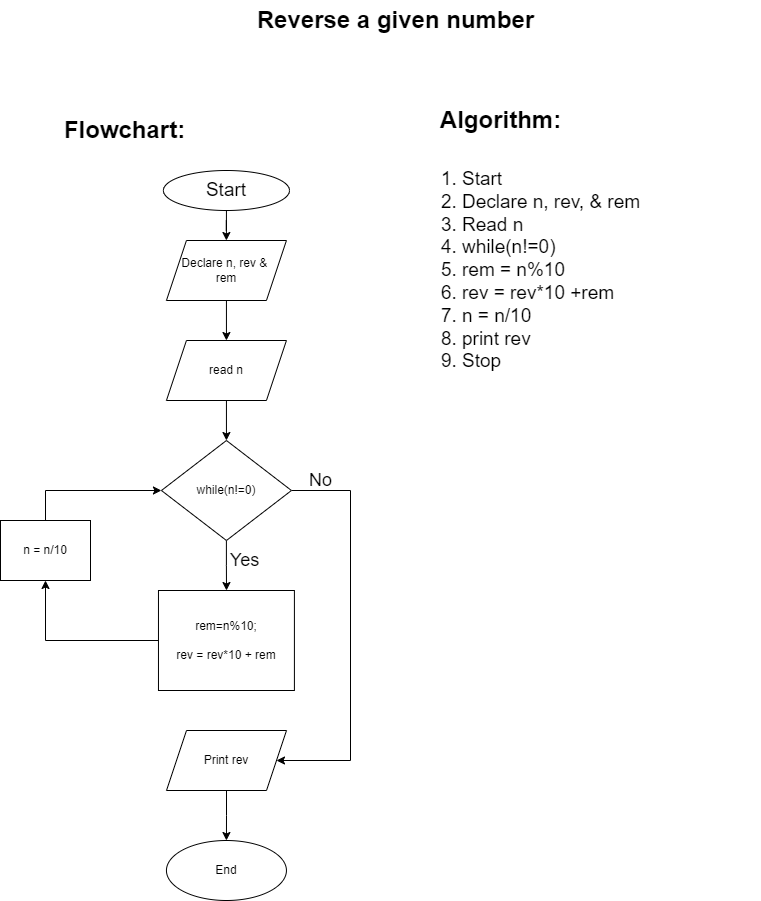

The diagram above was exported from draw.io. Its source (the exported page's mxGraphModel, read from the mxfile embedded in the PNG):
<mxGraphModel dx="818" dy="857" grid="1" gridSize="10" guides="1" tooltips="1" connect="1" arrows="1" fold="1" page="1" pageScale="1" pageWidth="827" pageHeight="1169" background="#FFFFFF" math="0" shadow="0">
  <root>
    <mxCell id="WIyWlLk6GJQsqaUBKTNV-0" />
    <mxCell id="WIyWlLk6GJQsqaUBKTNV-1" parent="WIyWlLk6GJQsqaUBKTNV-0" />
    <mxCell id="nUPXzKol__QYptCHy4bD-82" value="" style="edgeStyle=orthogonalEdgeStyle;rounded=0;orthogonalLoop=1;jettySize=auto;html=1;" edge="1" parent="WIyWlLk6GJQsqaUBKTNV-1" source="X0aBdcByCuxlTt1kCmt3-0" target="nUPXzKol__QYptCHy4bD-78">
      <mxGeometry relative="1" as="geometry" />
    </mxCell>
    <mxCell id="X0aBdcByCuxlTt1kCmt3-0" value="&lt;font style=&quot;font-size: 19px;&quot;&gt;Start&lt;/font&gt;" style="ellipse;whiteSpace=wrap;html=1;" parent="WIyWlLk6GJQsqaUBKTNV-1" vertex="1">
      <mxGeometry x="192.94" y="230" width="126" height="40" as="geometry" />
    </mxCell>
    <mxCell id="X0aBdcByCuxlTt1kCmt3-19" value="Algorithm:" style="text;strokeColor=none;fillColor=none;html=1;fontSize=24;fontStyle=1;verticalAlign=middle;align=center;" parent="WIyWlLk6GJQsqaUBKTNV-1" vertex="1">
      <mxGeometry x="480" y="160" width="100" height="40" as="geometry" />
    </mxCell>
    <mxCell id="X0aBdcByCuxlTt1kCmt3-20" value="Flowchart:" style="text;strokeColor=none;fillColor=none;html=1;fontSize=24;fontStyle=1;verticalAlign=middle;align=center;" parent="WIyWlLk6GJQsqaUBKTNV-1" vertex="1">
      <mxGeometry x="104" y="170" width="100" height="40" as="geometry" />
    </mxCell>
    <mxCell id="X0aBdcByCuxlTt1kCmt3-21" value="Reverse a given number" style="text;strokeColor=none;fillColor=none;html=1;fontSize=24;fontStyle=1;verticalAlign=middle;align=center;" parent="WIyWlLk6GJQsqaUBKTNV-1" vertex="1">
      <mxGeometry x="60" y="60" width="730" height="40" as="geometry" />
    </mxCell>
    <mxCell id="X0aBdcByCuxlTt1kCmt3-26" value="&lt;ol&gt;&lt;li&gt;Start&lt;/li&gt;&lt;li&gt;Declare n, rev, &amp;amp; rem&lt;/li&gt;&lt;li&gt;Read n&lt;/li&gt;&lt;li&gt;while(n!=0)&lt;/li&gt;&lt;li&gt;rem = n%10&lt;/li&gt;&lt;li&gt;rev = rev*10 +rem&lt;/li&gt;&lt;li&gt;n = n/10&lt;/li&gt;&lt;li&gt;print rev&lt;/li&gt;&lt;li&gt;Stop&lt;/li&gt;&lt;/ol&gt;" style="text;strokeColor=none;fillColor=none;html=1;whiteSpace=wrap;verticalAlign=middle;overflow=hidden;fontSize=19;" parent="WIyWlLk6GJQsqaUBKTNV-1" vertex="1">
      <mxGeometry x="450" y="200" width="260" height="260" as="geometry" />
    </mxCell>
    <mxCell id="nUPXzKol__QYptCHy4bD-84" value="" style="edgeStyle=orthogonalEdgeStyle;rounded=0;orthogonalLoop=1;jettySize=auto;html=1;" edge="1" parent="WIyWlLk6GJQsqaUBKTNV-1" source="nUPXzKol__QYptCHy4bD-75" target="nUPXzKol__QYptCHy4bD-76">
      <mxGeometry relative="1" as="geometry" />
    </mxCell>
    <mxCell id="nUPXzKol__QYptCHy4bD-75" value="read n" style="shape=parallelogram;perimeter=parallelogramPerimeter;whiteSpace=wrap;html=1;fixedSize=1;" vertex="1" parent="WIyWlLk6GJQsqaUBKTNV-1">
      <mxGeometry x="195.94" y="400" width="120" height="60" as="geometry" />
    </mxCell>
    <mxCell id="nUPXzKol__QYptCHy4bD-85" value="" style="edgeStyle=orthogonalEdgeStyle;rounded=0;orthogonalLoop=1;jettySize=auto;html=1;" edge="1" parent="WIyWlLk6GJQsqaUBKTNV-1" source="nUPXzKol__QYptCHy4bD-76" target="nUPXzKol__QYptCHy4bD-77">
      <mxGeometry relative="1" as="geometry" />
    </mxCell>
    <mxCell id="nUPXzKol__QYptCHy4bD-88" style="edgeStyle=orthogonalEdgeStyle;rounded=0;orthogonalLoop=1;jettySize=auto;html=1;entryX=1;entryY=0.5;entryDx=0;entryDy=0;" edge="1" parent="WIyWlLk6GJQsqaUBKTNV-1" source="nUPXzKol__QYptCHy4bD-76" target="nUPXzKol__QYptCHy4bD-80">
      <mxGeometry relative="1" as="geometry">
        <Array as="points">
          <mxPoint x="380" y="550" />
          <mxPoint x="380" y="820" />
        </Array>
      </mxGeometry>
    </mxCell>
    <mxCell id="nUPXzKol__QYptCHy4bD-76" value="while(n!=0)" style="rhombus;whiteSpace=wrap;html=1;" vertex="1" parent="WIyWlLk6GJQsqaUBKTNV-1">
      <mxGeometry x="190.94" y="500" width="130" height="100" as="geometry" />
    </mxCell>
    <mxCell id="nUPXzKol__QYptCHy4bD-86" style="edgeStyle=orthogonalEdgeStyle;rounded=0;orthogonalLoop=1;jettySize=auto;html=1;entryX=0.5;entryY=1;entryDx=0;entryDy=0;" edge="1" parent="WIyWlLk6GJQsqaUBKTNV-1" source="nUPXzKol__QYptCHy4bD-77" target="nUPXzKol__QYptCHy4bD-79">
      <mxGeometry relative="1" as="geometry" />
    </mxCell>
    <mxCell id="nUPXzKol__QYptCHy4bD-77" value="rem=n%10;&lt;br&gt;&lt;br&gt;rev = rev*10 + rem" style="rounded=0;whiteSpace=wrap;html=1;" vertex="1" parent="WIyWlLk6GJQsqaUBKTNV-1">
      <mxGeometry x="187.97" y="650" width="135.94" height="100" as="geometry" />
    </mxCell>
    <mxCell id="nUPXzKol__QYptCHy4bD-83" value="" style="edgeStyle=orthogonalEdgeStyle;rounded=0;orthogonalLoop=1;jettySize=auto;html=1;" edge="1" parent="WIyWlLk6GJQsqaUBKTNV-1" source="nUPXzKol__QYptCHy4bD-78" target="nUPXzKol__QYptCHy4bD-75">
      <mxGeometry relative="1" as="geometry" />
    </mxCell>
    <mxCell id="nUPXzKol__QYptCHy4bD-78" value="Declare n, rev &amp;amp;&amp;nbsp;&lt;br&gt;rem" style="shape=parallelogram;perimeter=parallelogramPerimeter;whiteSpace=wrap;html=1;fixedSize=1;" vertex="1" parent="WIyWlLk6GJQsqaUBKTNV-1">
      <mxGeometry x="195.94" y="300" width="120" height="60" as="geometry" />
    </mxCell>
    <mxCell id="nUPXzKol__QYptCHy4bD-87" style="edgeStyle=orthogonalEdgeStyle;rounded=0;orthogonalLoop=1;jettySize=auto;html=1;entryX=0;entryY=0.5;entryDx=0;entryDy=0;" edge="1" parent="WIyWlLk6GJQsqaUBKTNV-1" source="nUPXzKol__QYptCHy4bD-79" target="nUPXzKol__QYptCHy4bD-76">
      <mxGeometry relative="1" as="geometry">
        <Array as="points">
          <mxPoint x="75" y="550" />
        </Array>
      </mxGeometry>
    </mxCell>
    <mxCell id="nUPXzKol__QYptCHy4bD-79" value="n = n/10" style="rounded=0;whiteSpace=wrap;html=1;" vertex="1" parent="WIyWlLk6GJQsqaUBKTNV-1">
      <mxGeometry x="30" y="580" width="90" height="60" as="geometry" />
    </mxCell>
    <mxCell id="nUPXzKol__QYptCHy4bD-89" value="" style="edgeStyle=orthogonalEdgeStyle;rounded=0;orthogonalLoop=1;jettySize=auto;html=1;" edge="1" parent="WIyWlLk6GJQsqaUBKTNV-1" source="nUPXzKol__QYptCHy4bD-80" target="nUPXzKol__QYptCHy4bD-81">
      <mxGeometry relative="1" as="geometry" />
    </mxCell>
    <mxCell id="nUPXzKol__QYptCHy4bD-80" value="Print rev" style="shape=parallelogram;perimeter=parallelogramPerimeter;whiteSpace=wrap;html=1;fixedSize=1;" vertex="1" parent="WIyWlLk6GJQsqaUBKTNV-1">
      <mxGeometry x="196" y="790" width="120" height="60" as="geometry" />
    </mxCell>
    <mxCell id="nUPXzKol__QYptCHy4bD-81" value="End" style="ellipse;whiteSpace=wrap;html=1;" vertex="1" parent="WIyWlLk6GJQsqaUBKTNV-1">
      <mxGeometry x="195.94" y="900" width="120" height="60" as="geometry" />
    </mxCell>
    <mxCell id="nUPXzKol__QYptCHy4bD-91" value="Yes" style="text;strokeColor=none;fillColor=none;html=1;fontSize=18;fontStyle=0;verticalAlign=middle;align=center;" vertex="1" parent="WIyWlLk6GJQsqaUBKTNV-1">
      <mxGeometry x="223.91" y="600" width="100" height="40" as="geometry" />
    </mxCell>
    <mxCell id="nUPXzKol__QYptCHy4bD-92" value="No" style="text;strokeColor=none;fillColor=none;html=1;fontSize=18;fontStyle=0;verticalAlign=middle;align=center;" vertex="1" parent="WIyWlLk6GJQsqaUBKTNV-1">
      <mxGeometry x="300" y="520" width="100" height="40" as="geometry" />
    </mxCell>
  </root>
</mxGraphModel>